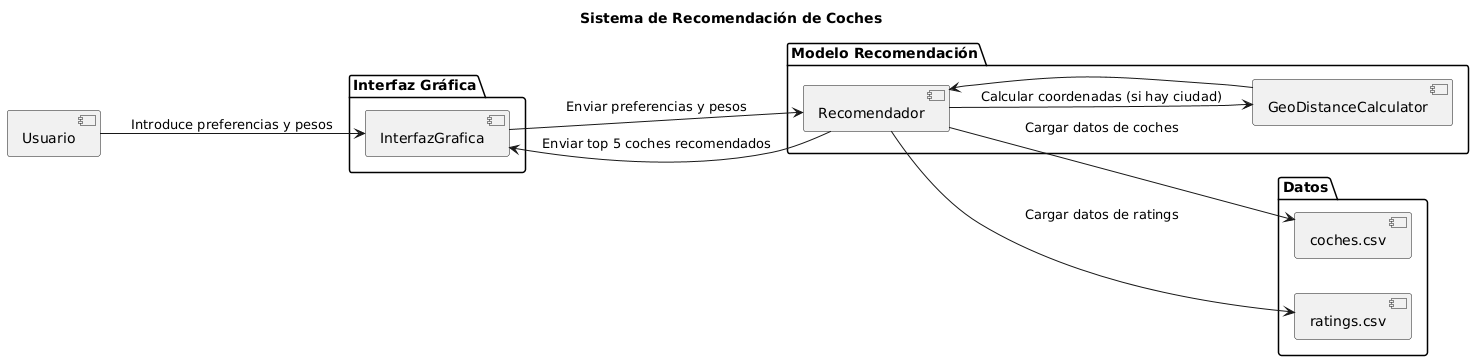

The diagram above was rendered by PlantUML. Its source (embedded in the PNG):
@startuml
title Sistema de Recomendación de Coches
left to right direction
package "Interfaz Gráfica" {
    [InterfazGrafica]
}

package "Modelo Recomendación" {

    [Recomendador]
    [GeoDistanceCalculator]
}

package "Datos" {
    [coches.csv]
    [ratings.csv]
}



' Relaciones del sistema completo
[Usuario] --> [InterfazGrafica] : Introduce preferencias y pesos
[InterfazGrafica] --> [Recomendador] : Enviar preferencias y pesos
[Recomendador] --> [coches.csv] : Cargar datos de coches
[Recomendador] --> [ratings.csv] : Cargar datos de ratings
[Recomendador] --> [GeoDistanceCalculator] : Calcular coordenadas (si hay ciudad)
[Recomendador] --> [InterfazGrafica] : Enviar top 5 coches recomendados
[GeoDistanceCalculator] --> [Recomendador]
@enduml